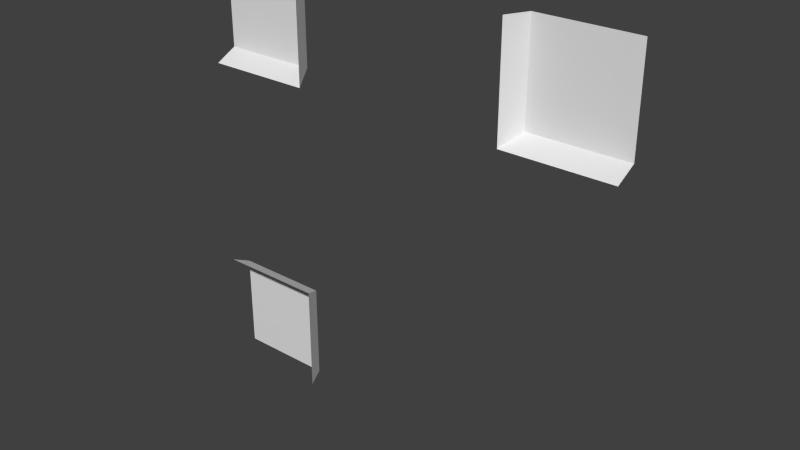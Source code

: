 # Source: FLa08a_Hole_ic3Corners_L.blend  (saved by Blender 2.76.0; exported with 4.5.12 LTS)
import bpy
from mathutils import Matrix  # noqa: F401  (used for matrix-valued properties, if any)

bpy.ops.wm.read_factory_settings(use_empty=True)
scene = bpy.context.scene
scene.name = 'Scene'

# ---- collections
col_collection_1 = bpy.data.collections.new('Collection 1'); scene.collection.children.link(col_collection_1)

# ---- world
world_world = bpy.data.worlds.new('World'); scene.world = world_world
world_world.color = (0.05088, 0.05088, 0.05088)
world_world.use_sun_shadow = False
world_world.sun_shadow_jitter_overblur = 0.0
world_world.cycles.sampling_method = 'MANUAL'
world_world.cycles.sample_map_resolution = 256

# ---- meshes
me_plane_056 = bpy.data.meshes.new('Plane.056')
me_plane_056.from_pydata([(-2.0, -3.854e-07, -2.0), (-1.1, -3.854e-07, -2.0), (-1.1, -1.911e-07, -1.1), (-2.0, -1.911e-07, -1.1), (-1.1, -0.2, -1.0), (-2.0, -0.2, -1.0), (-1.0, -0.2, -2.0), (-1.0, -0.2, -1.1), (-1.0, -0.2, -1.0), (2.0, -2.149e-07, 1.974), (1.1, -2.149e-07, 1.974), (1.1, -9.328e-08, 1.074), (2.0, -9.328e-08, 1.074), (1.1, -0.2, 0.9738), (2.0, -0.2, 0.9738), (1.0, -0.2, 1.974), (1.0, -0.2, 1.074), (1.0, -0.2, 0.9738), (-2.0, -2.149e-07, 1.974), (-2.0, -2.572e-07, 1.074), (-1.1, -9.328e-08, 1.074), (-1.1, -5.096e-08, 1.974), (-1.0, -0.2, 1.074), (-1.0, -0.2, 1.974), (-2.0, -0.2, 0.9738), (-1.1, -0.2, 0.9738), (-1.0, -0.2, 0.9738)], [], [(2, 3, 5, 4), (0, 3, 2, 1), (1, 2, 7, 6), (7, 2, 8), (2, 4, 8), (11, 12, 14, 13), (9, 12, 11, 10), (10, 11, 16, 15), (16, 11, 17), (11, 13, 17), (20, 21, 23, 22), (18, 21, 20, 19), (19, 20, 25, 24), (25, 20, 26), (20, 22, 26)])
_uv = me_plane_056.uv_layers.new(name='UVMap')
_uv.uv.foreach_set('vector', [0.225, 0.7735, 0.0, 0.7735, 0.0, 0.7484, 0.225, 0.7484, 0.0, 1.0, 0.0, 0.7735, 0.225, 0.7735, 0.225, 1.0, 0.225, 1.0, 0.225, 0.7735, 0.25, 0.7735, 0.25, 1.0, 0.25, 0.7735, 0.225, 0.7735, 0.25, 0.7484, 0.225, 0.7735, 0.225, 0.7484, 0.25, 0.7484, 0.775, 0.2265, 1.0, 0.2265, 1.0, 0.2516, 0.775, 0.2516, 1.0, 3.526e-07, 1.0, 0.2265, 0.775, 0.2265, 0.775, 0.0, 0.775, 0.0, 0.775, 0.2265, 0.75, 0.2265, 0.75, 0.0, 0.75, 0.2265, 0.775, 0.2265, 0.75, 0.2516, 0.775, 0.2265, 0.775, 0.2516, 0.75, 0.2516, 0.225, 0.2265, 0.225, 3.526e-07, 0.25, 3.526e-07, 0.25, 0.2265, 0.0, 3.526e-07, 0.225, 3.526e-07, 0.225, 0.2265, 0.0, 0.2265, 0.0, 0.2265, 0.225, 0.2265, 0.225, 0.2516, 0.0, 0.2516, 0.225, 0.2516, 0.225, 0.2265, 0.25, 0.2516, 0.225, 0.2265, 0.25, 0.2265, 0.25, 0.2516])
me_plane_056.use_remesh_preserve_volume = False
me_plane_056.use_remesh_preserve_attributes = False
me_plane_056.use_mirror_vertex_groups = False
me_plane_056.update()

# ---- objects
ob_plane_144 = bpy.data.objects.new('Plane.144', me_plane_056)

# ---- transforms, parenting, visibility, modifiers, constraints
ob_plane_144.location = (0.0, 0.0, 0.0)
ob_plane_144.lineart.crease_threshold = 0.0

# ---- collection membership
col_collection_1.objects.link(ob_plane_144)

# ---- scene / render settings (as saved in the file)
scene.frame_start = 1; scene.frame_end = 250; scene.frame_set(1)
scene.render.engine = 'BLENDER_EEVEE_NEXT'
scene.render.resolution_percentage = 50
scene.render.dither_intensity = 0.0
scene.cycles.use_denoising = False
scene.cycles.samples = 10
scene.cycles.sampling_pattern = 'TABULATED_SOBOL'
scene.cycles.light_sampling_threshold = 0.0
scene.cycles.use_adaptive_sampling = False
scene.cycles.use_light_tree = False
scene.cycles.blur_glossy = 0.0
scene.cycles.pixel_filter_type = 'GAUSSIAN'
scene.cycles.sample_clamp_indirect = 0.0
scene.view_settings.view_transform = 'Standard'
bpy.context.view_layer.update()

# ---- added for rendering (the .blend has no active camera and no usable light): camera, sun
cam_auto = bpy.data.cameras.new('AutoCamera')
cam_auto.lens = 50.0
cam_auto.sensor_width = 36.0
cam_auto.clip_end = 1000.0
ob_auto_camera = bpy.data.objects.new('AutoCamera', cam_auto)
scene.collection.objects.link(ob_auto_camera)
ob_auto_camera.location = (5.22002, -6.36403, 4.16291)
ob_auto_camera.rotation_euler = (1.09748, -7.21219e-08, 0.694738)
scene.camera = ob_auto_camera
light_auto_sun = bpy.data.lights.new('AutoSun', 'SUN')
light_auto_sun.energy = 3.0
light_auto_sun.angle = 0.0523599
ob_auto_sun = bpy.data.objects.new('AutoSun', light_auto_sun)
scene.collection.objects.link(ob_auto_sun)
ob_auto_sun.rotation_euler = (0.872665, 0.174533, 0.523599)
bpy.context.view_layer.update()
